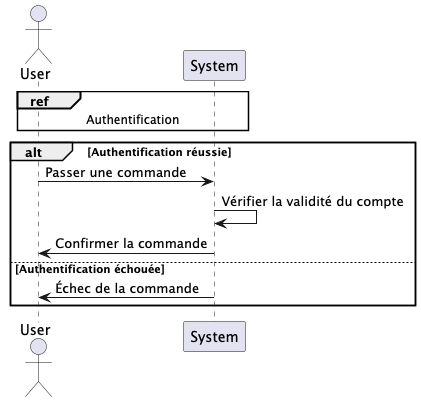

The diagram above was rendered by PlantUML. Its source (embedded in the PNG):
@startuml

actor User
participant "System" as System

ref over User, System : Authentification

alt Authentification réussie
    User -> System : Passer une commande
    System -> System : Vérifier la validité du compte
    System -> User : Confirmer la commande
else Authentification échouée
    System -> User : Échec de la commande
end

@enduml